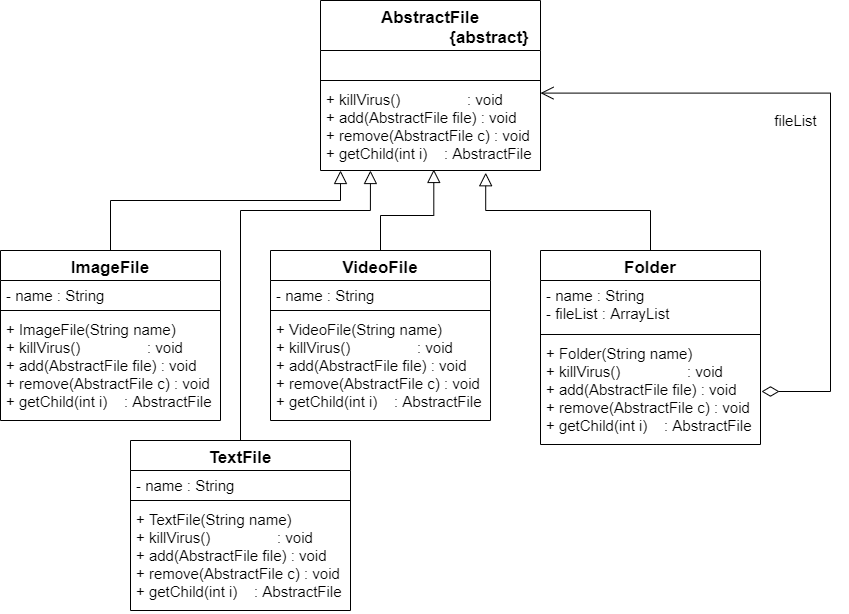

The diagram above was exported from draw.io. Its source (the exported page's mxGraphModel, read from the mxfile embedded in the PNG):
<mxGraphModel dx="1038" dy="548" grid="1" gridSize="10" guides="1" tooltips="1" connect="1" arrows="1" fold="1" page="1" pageScale="1" pageWidth="827" pageHeight="1169" math="0" shadow="0">
  <root>
    <mxCell id="0" />
    <mxCell id="1" parent="0" />
    <mxCell id="gXcSJRST7QTapWqWegtM-1" style="edgeStyle=orthogonalEdgeStyle;rounded=0;orthogonalLoop=1;jettySize=auto;html=1;endArrow=block;endFill=0;endSize=11;strokeWidth=1;fontSize=15;entryX=0.751;entryY=1.026;entryDx=0;entryDy=0;entryPerimeter=0;" edge="1" parent="1" source="gXcSJRST7QTapWqWegtM-2" target="gXcSJRST7QTapWqWegtM-9">
      <mxGeometry relative="1" as="geometry">
        <mxPoint x="920" y="370" as="targetPoint" />
        <Array as="points">
          <mxPoint x="950" y="400" />
          <mxPoint x="785" y="400" />
        </Array>
      </mxGeometry>
    </mxCell>
    <mxCell id="gXcSJRST7QTapWqWegtM-6" value="AbstractFile&#10;                         {abstract}" style="swimlane;fontStyle=1;align=center;verticalAlign=top;childLayout=stackLayout;horizontal=1;startSize=50;horizontalStack=0;resizeParent=1;resizeParentMax=0;resizeLast=0;collapsible=1;marginBottom=0;fontSize=17;" vertex="1" parent="1">
      <mxGeometry x="620" y="190" width="220" height="170" as="geometry" />
    </mxCell>
    <mxCell id="gXcSJRST7QTapWqWegtM-7" value=" " style="text;strokeColor=none;fillColor=none;align=left;verticalAlign=top;spacingLeft=4;spacingRight=4;overflow=hidden;rotatable=0;points=[[0,0.5],[1,0.5]];portConstraint=eastwest;fontSize=15;" vertex="1" parent="gXcSJRST7QTapWqWegtM-6">
      <mxGeometry y="50" width="220" height="26" as="geometry" />
    </mxCell>
    <mxCell id="gXcSJRST7QTapWqWegtM-8" value="" style="line;strokeWidth=1;fillColor=none;align=left;verticalAlign=middle;spacingTop=-1;spacingLeft=3;spacingRight=3;rotatable=0;labelPosition=right;points=[];portConstraint=eastwest;" vertex="1" parent="gXcSJRST7QTapWqWegtM-6">
      <mxGeometry y="76" width="220" height="8" as="geometry" />
    </mxCell>
    <mxCell id="gXcSJRST7QTapWqWegtM-9" value="+ killVirus()                : void&#10;+ add(AbstractFile file) : void&#10;+ remove(AbstractFile c) : void&#10;+ getChild(int i)    : AbstractFile " style="text;strokeColor=none;fillColor=none;align=left;verticalAlign=top;spacingLeft=4;spacingRight=4;overflow=hidden;rotatable=0;points=[[0,0.5],[1,0.5]];portConstraint=eastwest;fontSize=15;" vertex="1" parent="gXcSJRST7QTapWqWegtM-6">
      <mxGeometry y="84" width="220" height="86" as="geometry" />
    </mxCell>
    <mxCell id="gXcSJRST7QTapWqWegtM-20" style="edgeStyle=orthogonalEdgeStyle;rounded=0;orthogonalLoop=1;jettySize=auto;html=1;entryX=1;entryY=0.1;entryDx=0;entryDy=0;entryPerimeter=0;endArrow=open;endFill=0;endSize=11;strokeWidth=1;fontSize=15;startArrow=diamondThin;startFill=0;targetPerimeterSpacing=2;sourcePerimeterSpacing=1;startSize=15;" edge="1" parent="1" source="gXcSJRST7QTapWqWegtM-5" target="gXcSJRST7QTapWqWegtM-9">
      <mxGeometry relative="1" as="geometry">
        <Array as="points">
          <mxPoint x="1130" y="581" />
          <mxPoint x="1130" y="283" />
        </Array>
      </mxGeometry>
    </mxCell>
    <mxCell id="gXcSJRST7QTapWqWegtM-21" value="fileList" style="text;html=1;align=center;verticalAlign=middle;resizable=0;points=[];autosize=1;fontSize=15;" vertex="1" parent="1">
      <mxGeometry x="1065" y="300" width="60" height="20" as="geometry" />
    </mxCell>
    <mxCell id="gXcSJRST7QTapWqWegtM-2" value="Folder" style="swimlane;fontStyle=1;align=center;verticalAlign=top;childLayout=stackLayout;horizontal=1;startSize=30;horizontalStack=0;resizeParent=1;resizeParentMax=0;resizeLast=0;collapsible=1;marginBottom=0;fontSize=17;" vertex="1" parent="1">
      <mxGeometry x="840" y="440" width="220" height="194" as="geometry" />
    </mxCell>
    <mxCell id="gXcSJRST7QTapWqWegtM-3" value="- name : String&#10;- fileList : ArrayList" style="text;strokeColor=none;fillColor=none;align=left;verticalAlign=top;spacingLeft=4;spacingRight=4;overflow=hidden;rotatable=0;points=[[0,0.5],[1,0.5]];portConstraint=eastwest;fontSize=15;" vertex="1" parent="gXcSJRST7QTapWqWegtM-2">
      <mxGeometry y="30" width="220" height="50" as="geometry" />
    </mxCell>
    <mxCell id="gXcSJRST7QTapWqWegtM-4" value="" style="line;strokeWidth=1;fillColor=none;align=left;verticalAlign=middle;spacingTop=-1;spacingLeft=3;spacingRight=3;rotatable=0;labelPosition=right;points=[];portConstraint=eastwest;" vertex="1" parent="gXcSJRST7QTapWqWegtM-2">
      <mxGeometry y="80" width="220" height="8" as="geometry" />
    </mxCell>
    <mxCell id="gXcSJRST7QTapWqWegtM-5" value="+ Folder(String name)&#10;+ killVirus()                : void&#10;+ add(AbstractFile file) : void&#10;+ remove(AbstractFile c) : void&#10;+ getChild(int i)    : AbstractFile " style="text;strokeColor=none;fillColor=none;align=left;verticalAlign=top;spacingLeft=4;spacingRight=4;overflow=hidden;rotatable=0;points=[[0,0.5],[1,0.5]];portConstraint=eastwest;fontSize=15;" vertex="1" parent="gXcSJRST7QTapWqWegtM-2">
      <mxGeometry y="88" width="220" height="106" as="geometry" />
    </mxCell>
    <mxCell id="gXcSJRST7QTapWqWegtM-37" style="edgeStyle=orthogonalEdgeStyle;rounded=0;orthogonalLoop=1;jettySize=auto;html=1;entryX=0.515;entryY=0.988;entryDx=0;entryDy=0;entryPerimeter=0;endArrow=block;endFill=0;startSize=6;endSize=11;" edge="1" parent="1" source="gXcSJRST7QTapWqWegtM-25" target="gXcSJRST7QTapWqWegtM-9">
      <mxGeometry relative="1" as="geometry" />
    </mxCell>
    <mxCell id="gXcSJRST7QTapWqWegtM-25" value="VideoFile" style="swimlane;fontStyle=1;align=center;verticalAlign=top;childLayout=stackLayout;horizontal=1;startSize=30;horizontalStack=0;resizeParent=1;resizeParentMax=0;resizeLast=0;collapsible=1;marginBottom=0;fontSize=17;" vertex="1" parent="1">
      <mxGeometry x="570" y="440" width="220" height="170" as="geometry" />
    </mxCell>
    <mxCell id="gXcSJRST7QTapWqWegtM-26" value="- name : String" style="text;strokeColor=none;fillColor=none;align=left;verticalAlign=top;spacingLeft=4;spacingRight=4;overflow=hidden;rotatable=0;points=[[0,0.5],[1,0.5]];portConstraint=eastwest;fontSize=15;" vertex="1" parent="gXcSJRST7QTapWqWegtM-25">
      <mxGeometry y="30" width="220" height="26" as="geometry" />
    </mxCell>
    <mxCell id="gXcSJRST7QTapWqWegtM-27" value="" style="line;strokeWidth=1;fillColor=none;align=left;verticalAlign=middle;spacingTop=-1;spacingLeft=3;spacingRight=3;rotatable=0;labelPosition=right;points=[];portConstraint=eastwest;" vertex="1" parent="gXcSJRST7QTapWqWegtM-25">
      <mxGeometry y="56" width="220" height="8" as="geometry" />
    </mxCell>
    <mxCell id="gXcSJRST7QTapWqWegtM-28" value="+ VideoFile(String name)&#10;+ killVirus()                : void&#10;+ add(AbstractFile file) : void&#10;+ remove(AbstractFile c) : void&#10;+ getChild(int i)    : AbstractFile " style="text;strokeColor=none;fillColor=none;align=left;verticalAlign=top;spacingLeft=4;spacingRight=4;overflow=hidden;rotatable=0;points=[[0,0.5],[1,0.5]];portConstraint=eastwest;fontSize=15;" vertex="1" parent="gXcSJRST7QTapWqWegtM-25">
      <mxGeometry y="64" width="220" height="106" as="geometry" />
    </mxCell>
    <mxCell id="gXcSJRST7QTapWqWegtM-39" style="edgeStyle=orthogonalEdgeStyle;rounded=0;orthogonalLoop=1;jettySize=auto;html=1;entryX=0.091;entryY=1;entryDx=0;entryDy=0;entryPerimeter=0;startSize=6;endArrow=block;endFill=0;endSize=11;" edge="1" parent="1" source="gXcSJRST7QTapWqWegtM-29" target="gXcSJRST7QTapWqWegtM-9">
      <mxGeometry relative="1" as="geometry">
        <Array as="points">
          <mxPoint x="410" y="390" />
          <mxPoint x="640" y="390" />
        </Array>
      </mxGeometry>
    </mxCell>
    <mxCell id="gXcSJRST7QTapWqWegtM-29" value="ImageFile" style="swimlane;fontStyle=1;align=center;verticalAlign=top;childLayout=stackLayout;horizontal=1;startSize=30;horizontalStack=0;resizeParent=1;resizeParentMax=0;resizeLast=0;collapsible=1;marginBottom=0;fontSize=17;" vertex="1" parent="1">
      <mxGeometry x="300" y="440" width="220" height="170" as="geometry" />
    </mxCell>
    <mxCell id="gXcSJRST7QTapWqWegtM-30" value="- name : String" style="text;strokeColor=none;fillColor=none;align=left;verticalAlign=top;spacingLeft=4;spacingRight=4;overflow=hidden;rotatable=0;points=[[0,0.5],[1,0.5]];portConstraint=eastwest;fontSize=15;" vertex="1" parent="gXcSJRST7QTapWqWegtM-29">
      <mxGeometry y="30" width="220" height="26" as="geometry" />
    </mxCell>
    <mxCell id="gXcSJRST7QTapWqWegtM-31" value="" style="line;strokeWidth=1;fillColor=none;align=left;verticalAlign=middle;spacingTop=-1;spacingLeft=3;spacingRight=3;rotatable=0;labelPosition=right;points=[];portConstraint=eastwest;" vertex="1" parent="gXcSJRST7QTapWqWegtM-29">
      <mxGeometry y="56" width="220" height="8" as="geometry" />
    </mxCell>
    <mxCell id="gXcSJRST7QTapWqWegtM-32" value="+ ImageFile(String name)&#10;+ killVirus()                : void&#10;+ add(AbstractFile file) : void&#10;+ remove(AbstractFile c) : void&#10;+ getChild(int i)    : AbstractFile " style="text;strokeColor=none;fillColor=none;align=left;verticalAlign=top;spacingLeft=4;spacingRight=4;overflow=hidden;rotatable=0;points=[[0,0.5],[1,0.5]];portConstraint=eastwest;fontSize=15;" vertex="1" parent="gXcSJRST7QTapWqWegtM-29">
      <mxGeometry y="64" width="220" height="106" as="geometry" />
    </mxCell>
    <mxCell id="gXcSJRST7QTapWqWegtM-38" style="edgeStyle=orthogonalEdgeStyle;rounded=0;orthogonalLoop=1;jettySize=auto;html=1;startSize=6;endArrow=block;endFill=0;endSize=11;entryX=0.227;entryY=1;entryDx=0;entryDy=0;entryPerimeter=0;" edge="1" parent="1" source="gXcSJRST7QTapWqWegtM-33" target="gXcSJRST7QTapWqWegtM-9">
      <mxGeometry relative="1" as="geometry">
        <mxPoint x="540" y="420" as="targetPoint" />
        <Array as="points">
          <mxPoint x="540" y="400" />
          <mxPoint x="670" y="400" />
        </Array>
      </mxGeometry>
    </mxCell>
    <mxCell id="gXcSJRST7QTapWqWegtM-33" value="TextFile" style="swimlane;fontStyle=1;align=center;verticalAlign=top;childLayout=stackLayout;horizontal=1;startSize=30;horizontalStack=0;resizeParent=1;resizeParentMax=0;resizeLast=0;collapsible=1;marginBottom=0;fontSize=17;" vertex="1" parent="1">
      <mxGeometry x="430" y="630" width="220" height="170" as="geometry" />
    </mxCell>
    <mxCell id="gXcSJRST7QTapWqWegtM-34" value="- name : String" style="text;strokeColor=none;fillColor=none;align=left;verticalAlign=top;spacingLeft=4;spacingRight=4;overflow=hidden;rotatable=0;points=[[0,0.5],[1,0.5]];portConstraint=eastwest;fontSize=15;" vertex="1" parent="gXcSJRST7QTapWqWegtM-33">
      <mxGeometry y="30" width="220" height="26" as="geometry" />
    </mxCell>
    <mxCell id="gXcSJRST7QTapWqWegtM-35" value="" style="line;strokeWidth=1;fillColor=none;align=left;verticalAlign=middle;spacingTop=-1;spacingLeft=3;spacingRight=3;rotatable=0;labelPosition=right;points=[];portConstraint=eastwest;" vertex="1" parent="gXcSJRST7QTapWqWegtM-33">
      <mxGeometry y="56" width="220" height="8" as="geometry" />
    </mxCell>
    <mxCell id="gXcSJRST7QTapWqWegtM-36" value="+ TextFile(String name)&#10;+ killVirus()                : void&#10;+ add(AbstractFile file) : void&#10;+ remove(AbstractFile c) : void&#10;+ getChild(int i)    : AbstractFile " style="text;strokeColor=none;fillColor=none;align=left;verticalAlign=top;spacingLeft=4;spacingRight=4;overflow=hidden;rotatable=0;points=[[0,0.5],[1,0.5]];portConstraint=eastwest;fontSize=15;" vertex="1" parent="gXcSJRST7QTapWqWegtM-33">
      <mxGeometry y="64" width="220" height="106" as="geometry" />
    </mxCell>
  </root>
</mxGraphModel>